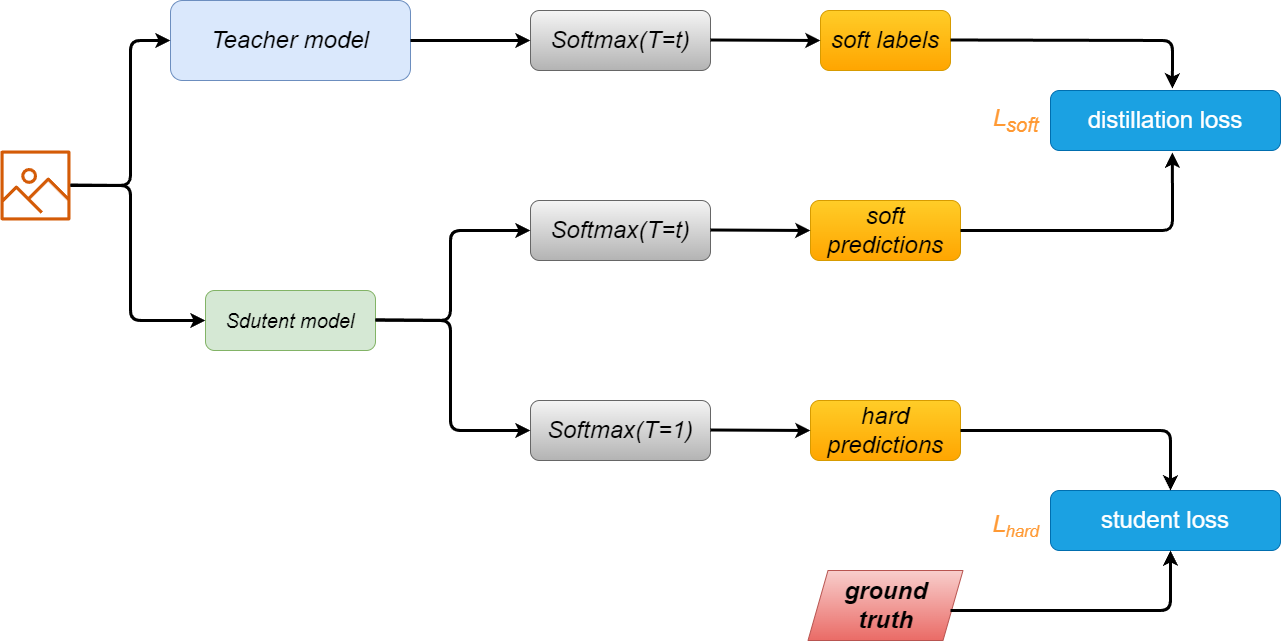

The diagram above was exported from draw.io. Its source (the exported page's mxGraphModel, read from the mxfile embedded in the PNG):
<mxGraphModel dx="1434" dy="750" grid="1" gridSize="10" guides="1" tooltips="1" connect="1" arrows="1" fold="1" page="1" pageScale="1" pageWidth="850" pageHeight="1100" math="0" shadow="0">
  <root>
    <mxCell id="0" />
    <mxCell id="1" parent="0" />
    <mxCell id="2" value="" style="sketch=0;outlineConnect=0;fontColor=#232F3E;gradientColor=none;fillColor=#D45B07;strokeColor=none;dashed=0;verticalLabelPosition=bottom;verticalAlign=top;align=center;html=1;fontSize=12;fontStyle=0;aspect=fixed;pointerEvents=1;shape=mxgraph.aws4.container_registry_image;" parent="1" vertex="1">
      <mxGeometry x="30" y="320" width="70" height="70" as="geometry" />
    </mxCell>
    <mxCell id="5" value="&lt;font style=&quot;font-size: 24px;&quot;&gt;&lt;i&gt;Teacher model&lt;/i&gt;&lt;/font&gt;" style="rounded=1;whiteSpace=wrap;html=1;fontSize=20;fillColor=#dae8fc;strokeColor=#6c8ebf;" parent="1" vertex="1">
      <mxGeometry x="200" y="170" width="240" height="80" as="geometry" />
    </mxCell>
    <mxCell id="6" value="&lt;i&gt;Sdutent model&lt;/i&gt;" style="rounded=1;whiteSpace=wrap;html=1;fontSize=20;fillColor=#d5e8d4;strokeColor=#82b366;" parent="1" vertex="1">
      <mxGeometry x="235" y="460" width="170" height="60" as="geometry" />
    </mxCell>
    <mxCell id="7" value="" style="endArrow=classic;html=1;fontSize=24;fontColor=#000000;strokeWidth=3;entryX=0;entryY=0.5;entryDx=0;entryDy=0;" parent="1" target="5" edge="1">
      <mxGeometry width="50" height="50" relative="1" as="geometry">
        <mxPoint x="100" y="354.5" as="sourcePoint" />
        <mxPoint x="190" y="354.5" as="targetPoint" />
        <Array as="points">
          <mxPoint x="160" y="355" />
          <mxPoint x="160" y="210" />
        </Array>
      </mxGeometry>
    </mxCell>
    <mxCell id="8" value="" style="endArrow=classic;html=1;strokeWidth=3;fontSize=24;fontColor=#000000;entryX=0;entryY=0.5;entryDx=0;entryDy=0;" parent="1" target="6" edge="1">
      <mxGeometry width="50" height="50" relative="1" as="geometry">
        <mxPoint x="100" y="355" as="sourcePoint" />
        <mxPoint x="230" y="420" as="targetPoint" />
        <Array as="points">
          <mxPoint x="160" y="355" />
          <mxPoint x="160" y="490" />
        </Array>
      </mxGeometry>
    </mxCell>
    <mxCell id="9" value="&lt;i&gt;Softmax(T=t)&lt;/i&gt;" style="rounded=1;whiteSpace=wrap;html=1;fontSize=24;fillColor=#f5f5f5;gradientColor=#b3b3b3;strokeColor=#666666;" parent="1" vertex="1">
      <mxGeometry x="560" y="180" width="180" height="60" as="geometry" />
    </mxCell>
    <mxCell id="10" value="&lt;i&gt;Softmax(T=t)&lt;/i&gt;" style="rounded=1;whiteSpace=wrap;html=1;fontSize=24;fillColor=#f5f5f5;gradientColor=#b3b3b3;strokeColor=#666666;" parent="1" vertex="1">
      <mxGeometry x="560" y="370" width="180" height="60" as="geometry" />
    </mxCell>
    <mxCell id="11" value="&lt;i&gt;Softmax(T=1)&lt;/i&gt;" style="rounded=1;whiteSpace=wrap;html=1;fontSize=24;fillColor=#f5f5f5;gradientColor=#b3b3b3;strokeColor=#666666;" parent="1" vertex="1">
      <mxGeometry x="560" y="570" width="180" height="60" as="geometry" />
    </mxCell>
    <mxCell id="12" value="" style="endArrow=classic;html=1;strokeWidth=3;fontSize=24;fontColor=#000000;entryX=0;entryY=0.5;entryDx=0;entryDy=0;" parent="1" target="9" edge="1">
      <mxGeometry width="50" height="50" relative="1" as="geometry">
        <mxPoint x="440" y="210" as="sourcePoint" />
        <mxPoint x="490" y="160" as="targetPoint" />
      </mxGeometry>
    </mxCell>
    <mxCell id="13" value="" style="endArrow=classic;html=1;strokeWidth=3;fontSize=24;fontColor=#000000;entryX=0;entryY=0.5;entryDx=0;entryDy=0;" parent="1" target="10" edge="1">
      <mxGeometry width="50" height="50" relative="1" as="geometry">
        <mxPoint x="405" y="489.5" as="sourcePoint" />
        <mxPoint x="525" y="489.5" as="targetPoint" />
        <Array as="points">
          <mxPoint x="480" y="490" />
          <mxPoint x="480" y="400" />
        </Array>
      </mxGeometry>
    </mxCell>
    <mxCell id="14" value="" style="endArrow=classic;html=1;strokeWidth=3;fontSize=24;fontColor=#000000;entryX=0;entryY=0.5;entryDx=0;entryDy=0;" parent="1" target="11" edge="1">
      <mxGeometry width="50" height="50" relative="1" as="geometry">
        <mxPoint x="405" y="489.5" as="sourcePoint" />
        <mxPoint x="525" y="489.5" as="targetPoint" />
        <Array as="points">
          <mxPoint x="480" y="490" />
          <mxPoint x="480" y="600" />
        </Array>
      </mxGeometry>
    </mxCell>
    <mxCell id="15" value="&lt;i&gt;soft labels&lt;/i&gt;" style="rounded=1;whiteSpace=wrap;html=1;fontSize=24;fillColor=#ffcd28;gradientColor=#ffa500;strokeColor=#d79b00;" parent="1" vertex="1">
      <mxGeometry x="850" y="180" width="130" height="60" as="geometry" />
    </mxCell>
    <mxCell id="16" value="&lt;i&gt;soft predictions&lt;/i&gt;" style="rounded=1;whiteSpace=wrap;html=1;fontSize=24;fillColor=#ffcd28;gradientColor=#ffa500;strokeColor=#d79b00;" parent="1" vertex="1">
      <mxGeometry x="840" y="370" width="150" height="60" as="geometry" />
    </mxCell>
    <mxCell id="18" value="&lt;i&gt;hard predictions&lt;/i&gt;" style="rounded=1;whiteSpace=wrap;html=1;fontSize=24;fillColor=#ffcd28;gradientColor=#ffa500;strokeColor=#d79b00;" parent="1" vertex="1">
      <mxGeometry x="840" y="570" width="150" height="60" as="geometry" />
    </mxCell>
    <mxCell id="19" value="&lt;b style=&quot;&quot;&gt;&lt;i&gt;ground &lt;br&gt;truth&lt;/i&gt;&lt;/b&gt;" style="shape=parallelogram;perimeter=parallelogramPerimeter;whiteSpace=wrap;html=1;fixedSize=1;fontSize=24;fillColor=#f8cecc;gradientColor=#ea6b66;strokeColor=#b85450;" parent="1" vertex="1">
      <mxGeometry x="837.5" y="740" width="155" height="70" as="geometry" />
    </mxCell>
    <mxCell id="20" value="" style="endArrow=classic;html=1;strokeWidth=3;fontSize=24;fontColor=#000000;" parent="1" edge="1">
      <mxGeometry width="50" height="50" relative="1" as="geometry">
        <mxPoint x="740" y="209.5" as="sourcePoint" />
        <mxPoint x="850" y="210" as="targetPoint" />
      </mxGeometry>
    </mxCell>
    <mxCell id="21" value="" style="endArrow=classic;html=1;strokeWidth=3;fontSize=24;fontColor=#000000;" parent="1" edge="1">
      <mxGeometry width="50" height="50" relative="1" as="geometry">
        <mxPoint x="740" y="399.5" as="sourcePoint" />
        <mxPoint x="840" y="400" as="targetPoint" />
      </mxGeometry>
    </mxCell>
    <mxCell id="22" value="" style="endArrow=classic;html=1;strokeWidth=3;fontSize=24;fontColor=#000000;" parent="1" edge="1">
      <mxGeometry width="50" height="50" relative="1" as="geometry">
        <mxPoint x="740" y="599.5" as="sourcePoint" />
        <mxPoint x="840" y="600" as="targetPoint" />
      </mxGeometry>
    </mxCell>
    <mxCell id="23" value="distillation loss" style="rounded=1;whiteSpace=wrap;html=1;fontSize=24;fillColor=#1ba1e2;strokeColor=#006EAF;fontColor=#ffffff;" parent="1" vertex="1">
      <mxGeometry x="1080" y="260" width="230" height="60" as="geometry" />
    </mxCell>
    <mxCell id="24" value="student loss" style="rounded=1;whiteSpace=wrap;html=1;fontSize=24;fillColor=#1ba1e2;strokeColor=#006EAF;fontColor=#ffffff;" parent="1" vertex="1">
      <mxGeometry x="1080" y="660" width="230" height="60" as="geometry" />
    </mxCell>
    <mxCell id="25" value="" style="endArrow=classic;html=1;strokeWidth=3;fontSize=24;fontColor=#000000;entryX=0.53;entryY=-0.033;entryDx=0;entryDy=0;entryPerimeter=0;" parent="1" target="23" edge="1">
      <mxGeometry width="50" height="50" relative="1" as="geometry">
        <mxPoint x="980" y="209.5" as="sourcePoint" />
        <mxPoint x="1180" y="209.5" as="targetPoint" />
        <Array as="points">
          <mxPoint x="1202" y="210" />
        </Array>
      </mxGeometry>
    </mxCell>
    <mxCell id="26" value="" style="endArrow=classic;html=1;strokeWidth=3;fontSize=24;fontColor=#000000;entryX=0.53;entryY=1.033;entryDx=0;entryDy=0;entryPerimeter=0;" parent="1" target="23" edge="1">
      <mxGeometry width="50" height="50" relative="1" as="geometry">
        <mxPoint x="990" y="400" as="sourcePoint" />
        <mxPoint x="1040" y="350" as="targetPoint" />
        <Array as="points">
          <mxPoint x="1202" y="400" />
        </Array>
      </mxGeometry>
    </mxCell>
    <mxCell id="27" value="&lt;i&gt;&lt;font color=&quot;#ff9933&quot;&gt;L&lt;sub&gt;soft&lt;/sub&gt;&lt;/font&gt;&lt;/i&gt;" style="text;html=1;align=center;verticalAlign=middle;resizable=0;points=[];autosize=1;strokeColor=none;fillColor=none;fontSize=24;fontColor=#000000;" parent="1" vertex="1">
      <mxGeometry x="1010" y="265" width="70" height="50" as="geometry" />
    </mxCell>
    <mxCell id="28" value="&lt;i&gt;&lt;font color=&quot;#ff9933&quot;&gt;L&lt;span style=&quot;font-size: 20px;&quot;&gt;&lt;sub&gt;hard&lt;/sub&gt;&lt;/span&gt;&lt;/font&gt;&lt;/i&gt;" style="text;html=1;align=center;verticalAlign=middle;resizable=0;points=[];autosize=1;strokeColor=none;fillColor=none;fontSize=24;fontColor=#000000;" parent="1" vertex="1">
      <mxGeometry x="1010" y="670" width="70" height="50" as="geometry" />
    </mxCell>
    <mxCell id="29" value="" style="endArrow=classic;html=1;strokeWidth=3;fontSize=24;fontColor=#000000;" parent="1" edge="1">
      <mxGeometry width="50" height="50" relative="1" as="geometry">
        <mxPoint x="990" y="600" as="sourcePoint" />
        <mxPoint x="1200" y="660" as="targetPoint" />
        <Array as="points">
          <mxPoint x="1200" y="600" />
        </Array>
      </mxGeometry>
    </mxCell>
    <mxCell id="30" value="" style="endArrow=classic;html=1;strokeWidth=3;fontSize=24;fontColor=#000000;" parent="1" edge="1">
      <mxGeometry width="50" height="50" relative="1" as="geometry">
        <mxPoint x="980" y="780" as="sourcePoint" />
        <mxPoint x="1200" y="720" as="targetPoint" />
        <Array as="points">
          <mxPoint x="1200" y="780" />
        </Array>
      </mxGeometry>
    </mxCell>
  </root>
</mxGraphModel>